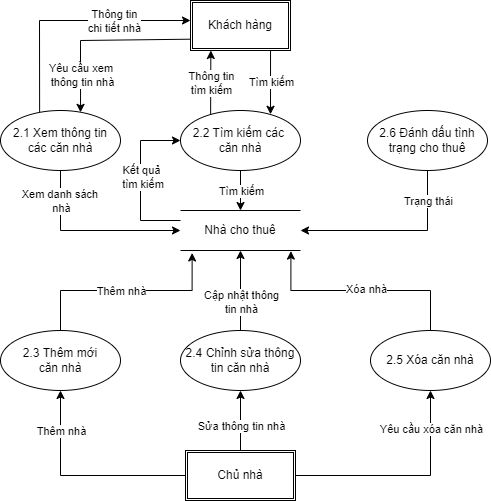

The diagram above was exported from draw.io. Its source (the exported page's mxGraphModel, read from the mxfile embedded in the PNG):
<mxGraphModel dx="1434" dy="696" grid="0" gridSize="10" guides="1" tooltips="1" connect="1" arrows="1" fold="1" page="1" pageScale="1" pageWidth="1654" pageHeight="2336" math="0" shadow="0">
  <root>
    <mxCell id="0" />
    <mxCell id="1" parent="0" />
    <mxCell id="jJzApT4Mmi2jckEEo01t-2" value="2.3 Thêm mới&lt;div&gt;căn nhà&lt;/div&gt;" style="ellipse;whiteSpace=wrap;html=1;" parent="1" vertex="1">
      <mxGeometry x="340" y="800" width="120" height="60" as="geometry" />
    </mxCell>
    <mxCell id="n92RHoOI2KNAPb5WUnsC-8" style="edgeStyle=orthogonalEdgeStyle;rounded=0;orthogonalLoop=1;jettySize=auto;html=1;exitX=0.5;exitY=0;exitDx=0;exitDy=0;entryX=0.5;entryY=1;entryDx=0;entryDy=0;" parent="1" source="jJzApT4Mmi2jckEEo01t-5" target="jJzApT4Mmi2jckEEo01t-68" edge="1">
      <mxGeometry relative="1" as="geometry" />
    </mxCell>
    <mxCell id="n92RHoOI2KNAPb5WUnsC-9" value="Cập nhật thông&lt;div&gt;tin nhà&lt;/div&gt;" style="edgeLabel;html=1;align=center;verticalAlign=middle;resizable=0;points=[];" parent="n92RHoOI2KNAPb5WUnsC-8" connectable="0" vertex="1">
      <mxGeometry x="-0.0735" y="-4" relative="1" as="geometry">
        <mxPoint x="-4" y="8" as="offset" />
      </mxGeometry>
    </mxCell>
    <mxCell id="jJzApT4Mmi2jckEEo01t-5" value="2.4 Chỉnh sửa thông&lt;div&gt;tin căn nhà&lt;/div&gt;" style="ellipse;whiteSpace=wrap;html=1;" parent="1" vertex="1">
      <mxGeometry x="520" y="800" width="120" height="60" as="geometry" />
    </mxCell>
    <mxCell id="n92RHoOI2KNAPb5WUnsC-1" style="edgeStyle=orthogonalEdgeStyle;rounded=0;orthogonalLoop=1;jettySize=auto;html=1;exitX=0.5;exitY=0;exitDx=0;exitDy=0;entryX=0.92;entryY=1.015;entryDx=0;entryDy=0;entryPerimeter=0;" parent="1" source="jJzApT4Mmi2jckEEo01t-6" target="jJzApT4Mmi2jckEEo01t-68" edge="1">
      <mxGeometry relative="1" as="geometry">
        <mxPoint x="620" y="720" as="targetPoint" />
      </mxGeometry>
    </mxCell>
    <mxCell id="n92RHoOI2KNAPb5WUnsC-7" value="Xóa nhà" style="edgeLabel;html=1;align=center;verticalAlign=middle;resizable=0;points=[];" parent="n92RHoOI2KNAPb5WUnsC-1" connectable="0" vertex="1">
      <mxGeometry x="-0.0374" y="-2" relative="1" as="geometry">
        <mxPoint as="offset" />
      </mxGeometry>
    </mxCell>
    <mxCell id="jJzApT4Mmi2jckEEo01t-6" value="2.5 Xóa căn nhà" style="ellipse;whiteSpace=wrap;html=1;" parent="1" vertex="1">
      <mxGeometry x="710" y="800" width="120" height="60" as="geometry" />
    </mxCell>
    <mxCell id="jJzApT4Mmi2jckEEo01t-7" value="2.6 Đánh dấu tình trạng cho thuê" style="ellipse;whiteSpace=wrap;html=1;" parent="1" vertex="1">
      <mxGeometry x="707" y="580" width="120" height="60" as="geometry" />
    </mxCell>
    <mxCell id="n92RHoOI2KNAPb5WUnsC-4" style="edgeStyle=orthogonalEdgeStyle;rounded=0;orthogonalLoop=1;jettySize=auto;html=1;exitX=0;exitY=0.5;exitDx=0;exitDy=0;entryX=0.5;entryY=1;entryDx=0;entryDy=0;" parent="1" source="jJzApT4Mmi2jckEEo01t-13" target="jJzApT4Mmi2jckEEo01t-2" edge="1">
      <mxGeometry relative="1" as="geometry" />
    </mxCell>
    <mxCell id="n92RHoOI2KNAPb5WUnsC-12" value="Thêm nhà" style="edgeLabel;html=1;align=center;verticalAlign=middle;resizable=0;points=[];" parent="n92RHoOI2KNAPb5WUnsC-4" connectable="0" vertex="1">
      <mxGeometry x="-0.0583" y="-4" relative="1" as="geometry">
        <mxPoint x="-26" y="-41" as="offset" />
      </mxGeometry>
    </mxCell>
    <mxCell id="n92RHoOI2KNAPb5WUnsC-5" style="edgeStyle=orthogonalEdgeStyle;rounded=0;orthogonalLoop=1;jettySize=auto;html=1;exitX=1;exitY=0.5;exitDx=0;exitDy=0;entryX=0.5;entryY=1;entryDx=0;entryDy=0;" parent="1" source="jJzApT4Mmi2jckEEo01t-13" target="jJzApT4Mmi2jckEEo01t-6" edge="1">
      <mxGeometry relative="1" as="geometry" />
    </mxCell>
    <mxCell id="n92RHoOI2KNAPb5WUnsC-14" value="Yêu cầu xóa căn nhà" style="edgeLabel;html=1;align=center;verticalAlign=middle;resizable=0;points=[];" parent="n92RHoOI2KNAPb5WUnsC-5" connectable="0" vertex="1">
      <mxGeometry x="0.6417" relative="1" as="geometry">
        <mxPoint y="-1" as="offset" />
      </mxGeometry>
    </mxCell>
    <mxCell id="n92RHoOI2KNAPb5WUnsC-6" style="edgeStyle=orthogonalEdgeStyle;rounded=0;orthogonalLoop=1;jettySize=auto;html=1;exitX=0.5;exitY=0;exitDx=0;exitDy=0;entryX=0.5;entryY=1;entryDx=0;entryDy=0;" parent="1" source="jJzApT4Mmi2jckEEo01t-13" target="jJzApT4Mmi2jckEEo01t-5" edge="1">
      <mxGeometry relative="1" as="geometry" />
    </mxCell>
    <mxCell id="n92RHoOI2KNAPb5WUnsC-13" value="Sửa thông tin nhà" style="edgeLabel;html=1;align=center;verticalAlign=middle;resizable=0;points=[];" parent="n92RHoOI2KNAPb5WUnsC-6" connectable="0" vertex="1">
      <mxGeometry x="-0.1176" y="1" relative="1" as="geometry">
        <mxPoint x="1" y="1" as="offset" />
      </mxGeometry>
    </mxCell>
    <mxCell id="jJzApT4Mmi2jckEEo01t-13" value="Chủ nhà" style="shape=ext;double=1;rounded=0;whiteSpace=wrap;html=1;" parent="1" vertex="1">
      <mxGeometry x="525" y="920" width="110" height="50" as="geometry" />
    </mxCell>
    <mxCell id="jJzApT4Mmi2jckEEo01t-47" value="" style="endArrow=classic;html=1;rounded=0;exitX=0.5;exitY=1;exitDx=0;exitDy=0;entryX=1;entryY=0.5;entryDx=0;entryDy=0;" parent="1" source="jJzApT4Mmi2jckEEo01t-7" target="jJzApT4Mmi2jckEEo01t-68" edge="1">
      <mxGeometry width="50" height="50" relative="1" as="geometry">
        <mxPoint x="767" y="709.9999999999998" as="sourcePoint" />
        <mxPoint x="640" y="709.9999999999998" as="targetPoint" />
        <Array as="points">
          <mxPoint x="767" y="700" />
        </Array>
      </mxGeometry>
    </mxCell>
    <mxCell id="jJzApT4Mmi2jckEEo01t-53" value="Trạng thái" style="edgeLabel;html=1;align=center;verticalAlign=middle;resizable=0;points=[];" parent="jJzApT4Mmi2jckEEo01t-47" connectable="0" vertex="1">
      <mxGeometry x="-0.0944" y="1" relative="1" as="geometry">
        <mxPoint x="25" y="-31" as="offset" />
      </mxGeometry>
    </mxCell>
    <mxCell id="n92RHoOI2KNAPb5WUnsC-15" style="edgeStyle=orthogonalEdgeStyle;rounded=0;orthogonalLoop=1;jettySize=auto;html=1;exitX=0.5;exitY=1;exitDx=0;exitDy=0;entryX=0;entryY=0.5;entryDx=0;entryDy=0;" parent="1" source="jJzApT4Mmi2jckEEo01t-54" target="jJzApT4Mmi2jckEEo01t-68" edge="1">
      <mxGeometry relative="1" as="geometry" />
    </mxCell>
    <mxCell id="n92RHoOI2KNAPb5WUnsC-16" value="Xem danh sách&amp;nbsp;&lt;div&gt;nhà&lt;/div&gt;" style="edgeLabel;html=1;align=center;verticalAlign=middle;resizable=0;points=[];" parent="n92RHoOI2KNAPb5WUnsC-15" connectable="0" vertex="1">
      <mxGeometry x="-0.1474" y="4" relative="1" as="geometry">
        <mxPoint x="-17" y="-26" as="offset" />
      </mxGeometry>
    </mxCell>
    <mxCell id="jJzApT4Mmi2jckEEo01t-54" value="2.1 Xem thông tin&lt;div&gt;các căn nhà&lt;/div&gt;" style="ellipse;whiteSpace=wrap;html=1;" parent="1" vertex="1">
      <mxGeometry x="340" y="580" width="120" height="60" as="geometry" />
    </mxCell>
    <mxCell id="jJzApT4Mmi2jckEEo01t-55" value="2.2 Tìm kiếm các&amp;nbsp;&lt;div&gt;căn nhà&lt;/div&gt;" style="ellipse;whiteSpace=wrap;html=1;" parent="1" vertex="1">
      <mxGeometry x="520" y="580" width="120" height="60" as="geometry" />
    </mxCell>
    <mxCell id="jJzApT4Mmi2jckEEo01t-57" value="Khách hàng" style="shape=ext;double=1;rounded=0;whiteSpace=wrap;html=1;" parent="1" vertex="1">
      <mxGeometry x="530" y="470" width="100" height="50" as="geometry" />
    </mxCell>
    <mxCell id="jJzApT4Mmi2jckEEo01t-58" value="" style="endArrow=classic;html=1;rounded=0;exitX=0.702;exitY=1.01;exitDx=0;exitDy=0;exitPerimeter=0;entryX=0.75;entryY=0.063;entryDx=0;entryDy=0;entryPerimeter=0;" parent="1" target="jJzApT4Mmi2jckEEo01t-55" edge="1">
      <mxGeometry relative="1" as="geometry">
        <mxPoint x="610.04" y="520" as="sourcePoint" />
        <mxPoint x="610" y="580" as="targetPoint" />
      </mxGeometry>
    </mxCell>
    <mxCell id="jJzApT4Mmi2jckEEo01t-59" value="Tìm kiếm" style="edgeLabel;resizable=0;html=1;;align=center;verticalAlign=middle;" parent="jJzApT4Mmi2jckEEo01t-58" connectable="0" vertex="1">
      <mxGeometry relative="1" as="geometry" />
    </mxCell>
    <mxCell id="jJzApT4Mmi2jckEEo01t-60" value="" style="endArrow=classic;html=1;rounded=0;entryX=0.297;entryY=0.999;entryDx=0;entryDy=0;entryPerimeter=0;exitX=0.251;exitY=0.074;exitDx=0;exitDy=0;exitPerimeter=0;" parent="1" source="jJzApT4Mmi2jckEEo01t-55" edge="1">
      <mxGeometry relative="1" as="geometry">
        <mxPoint x="550" y="582.0899999999999" as="sourcePoint" />
        <mxPoint x="550.3399999999999" y="519.9999999999999" as="targetPoint" />
      </mxGeometry>
    </mxCell>
    <mxCell id="jJzApT4Mmi2jckEEo01t-61" value="Thông tin&lt;div&gt;tìm kiếm&lt;/div&gt;" style="edgeLabel;resizable=0;html=1;;align=center;verticalAlign=middle;" parent="jJzApT4Mmi2jckEEo01t-60" connectable="0" vertex="1">
      <mxGeometry relative="1" as="geometry" />
    </mxCell>
    <mxCell id="jJzApT4Mmi2jckEEo01t-62" value="" style="endArrow=classic;html=1;rounded=0;exitX=-0.004;exitY=0.774;exitDx=0;exitDy=0;exitPerimeter=0;entryX=0.667;entryY=0.031;entryDx=0;entryDy=0;entryPerimeter=0;" parent="1" source="jJzApT4Mmi2jckEEo01t-57" target="jJzApT4Mmi2jckEEo01t-54" edge="1">
      <mxGeometry relative="1" as="geometry">
        <mxPoint x="280" y="470" as="sourcePoint" />
        <mxPoint x="420" y="580" as="targetPoint" />
        <Array as="points">
          <mxPoint x="420" y="510" />
        </Array>
      </mxGeometry>
    </mxCell>
    <mxCell id="jJzApT4Mmi2jckEEo01t-63" value="Yêu cầu xem&amp;nbsp;&lt;div&gt;thông tin nhà&lt;/div&gt;" style="edgeLabel;resizable=0;html=1;;align=center;verticalAlign=middle;" parent="jJzApT4Mmi2jckEEo01t-62" connectable="0" vertex="1">
      <mxGeometry relative="1" as="geometry">
        <mxPoint x="-17" y="35" as="offset" />
      </mxGeometry>
    </mxCell>
    <mxCell id="jJzApT4Mmi2jckEEo01t-64" value="" style="endArrow=classic;html=1;rounded=0;exitX=0.326;exitY=0.022;exitDx=0;exitDy=0;exitPerimeter=0;entryX=0;entryY=0.4;entryDx=0;entryDy=0;entryPerimeter=0;" parent="1" source="jJzApT4Mmi2jckEEo01t-54" target="jJzApT4Mmi2jckEEo01t-57" edge="1">
      <mxGeometry relative="1" as="geometry">
        <mxPoint x="401" y="458.5" as="sourcePoint" />
        <mxPoint x="160" y="458" as="targetPoint" />
        <Array as="points">
          <mxPoint x="379" y="490" />
        </Array>
      </mxGeometry>
    </mxCell>
    <mxCell id="jJzApT4Mmi2jckEEo01t-65" value="Thông tin&lt;div&gt;chi tiết nhà&lt;/div&gt;" style="edgeLabel;resizable=0;html=1;;align=center;verticalAlign=middle;" parent="jJzApT4Mmi2jckEEo01t-64" connectable="0" vertex="1">
      <mxGeometry relative="1" as="geometry">
        <mxPoint x="45" as="offset" />
      </mxGeometry>
    </mxCell>
    <mxCell id="jJzApT4Mmi2jckEEo01t-68" value="Nhà cho thuê" style="shape=partialRectangle;whiteSpace=wrap;html=1;left=0;right=0;fillColor=none;" parent="1" vertex="1">
      <mxGeometry x="520" y="680" width="120" height="40" as="geometry" />
    </mxCell>
    <mxCell id="jJzApT4Mmi2jckEEo01t-69" value="" style="endArrow=classic;html=1;rounded=0;exitX=0.5;exitY=1;exitDx=0;exitDy=0;entryX=0.5;entryY=0;entryDx=0;entryDy=0;" parent="1" source="jJzApT4Mmi2jckEEo01t-55" target="jJzApT4Mmi2jckEEo01t-68" edge="1">
      <mxGeometry width="50" height="50" relative="1" as="geometry">
        <mxPoint x="620" y="660.6400000000001" as="sourcePoint" />
        <mxPoint x="700" y="660" as="targetPoint" />
      </mxGeometry>
    </mxCell>
    <mxCell id="jJzApT4Mmi2jckEEo01t-70" value="Tìm kiếm" style="edgeLabel;html=1;align=center;verticalAlign=middle;resizable=0;points=[];" parent="jJzApT4Mmi2jckEEo01t-69" connectable="0" vertex="1">
      <mxGeometry x="0.0241" relative="1" as="geometry">
        <mxPoint as="offset" />
      </mxGeometry>
    </mxCell>
    <mxCell id="jJzApT4Mmi2jckEEo01t-71" value="" style="endArrow=classic;html=1;rounded=0;exitX=0;exitY=0.25;exitDx=0;exitDy=0;entryX=0;entryY=0.5;entryDx=0;entryDy=0;" parent="1" source="jJzApT4Mmi2jckEEo01t-68" target="jJzApT4Mmi2jckEEo01t-55" edge="1">
      <mxGeometry width="50" height="50" relative="1" as="geometry">
        <mxPoint x="511" y="630" as="sourcePoint" />
        <mxPoint x="350" y="644" as="targetPoint" />
        <Array as="points">
          <mxPoint x="480" y="690" />
          <mxPoint x="480" y="610" />
        </Array>
      </mxGeometry>
    </mxCell>
    <mxCell id="jJzApT4Mmi2jckEEo01t-72" value="Kết quả&lt;div&gt;&amp;nbsp;tìm kiếm&lt;/div&gt;" style="edgeLabel;html=1;align=center;verticalAlign=middle;resizable=0;points=[];" parent="jJzApT4Mmi2jckEEo01t-71" connectable="0" vertex="1">
      <mxGeometry x="0.1526" y="-1" relative="1" as="geometry">
        <mxPoint x="-1" y="8" as="offset" />
      </mxGeometry>
    </mxCell>
    <mxCell id="n92RHoOI2KNAPb5WUnsC-10" style="edgeStyle=orthogonalEdgeStyle;rounded=0;orthogonalLoop=1;jettySize=auto;html=1;exitX=0.5;exitY=0;exitDx=0;exitDy=0;entryX=0.097;entryY=1.062;entryDx=0;entryDy=0;entryPerimeter=0;" parent="1" source="jJzApT4Mmi2jckEEo01t-2" target="jJzApT4Mmi2jckEEo01t-68" edge="1">
      <mxGeometry relative="1" as="geometry" />
    </mxCell>
    <mxCell id="n92RHoOI2KNAPb5WUnsC-11" value="Thêm nhà" style="edgeLabel;html=1;align=center;verticalAlign=middle;resizable=0;points=[];" parent="n92RHoOI2KNAPb5WUnsC-10" connectable="0" vertex="1">
      <mxGeometry x="-0.0523" y="5" relative="1" as="geometry">
        <mxPoint x="1" y="5" as="offset" />
      </mxGeometry>
    </mxCell>
  </root>
</mxGraphModel>